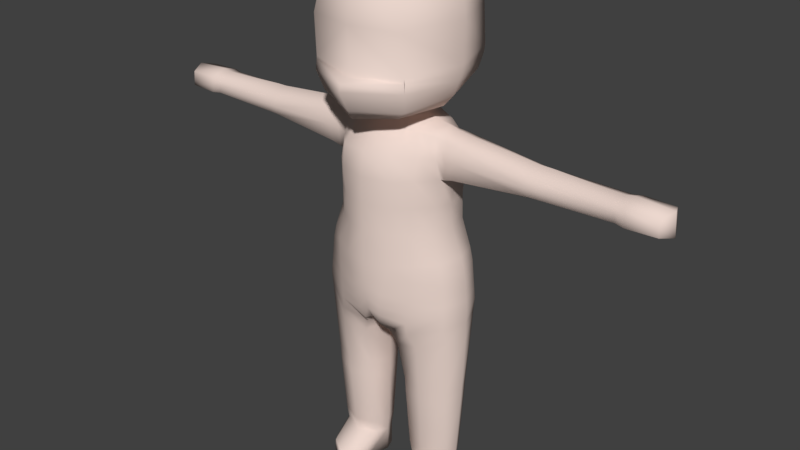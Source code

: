 # Source: CharModel-2.blend  (saved by Blender 2.79.0; exported with 4.5.12 LTS)
import bpy
from mathutils import Matrix  # noqa: F401  (used for matrix-valued properties, if any)

bpy.ops.wm.read_factory_settings(use_empty=True)
scene = bpy.context.scene
scene.name = 'Scene'

# ---- collections
col_collection_1 = bpy.data.collections.new('Collection 1'); scene.collection.children.link(col_collection_1)

# ---- materials (node trees are filled in below, after node groups)
mat_skin = bpy.data.materials.new('Skin')
mat_skin.alpha_threshold = 0.0
mat_skin.use_transparent_shadow = False
mat_skin.diffuse_color = (0.8388, 0.6818, 0.6182, 1.0)
mat_skin.roughness = 0.5

# ---- material node trees

# ---- world
world_world = bpy.data.worlds.new('World'); scene.world = world_world
world_world.color = (0.05088, 0.05088, 0.05088)
world_world.use_sun_shadow = False
world_world.sun_shadow_jitter_overblur = 0.0
world_world.cycles.sampling_method = 'MANUAL'

# ---- meshes
me_body = bpy.data.meshes.new('Body')
me_body.from_pydata([(1.361, -0.46, -1.0), (1.041, -0.3184, 2.192), (1.361, 0.46, -1.0), (1.021, 0.2987, 2.173), (0.0, 0.5652, -1.274), (0.0, 0.5722, 2.363), (0.0, -0.811, -1.274), (0.0, -0.5292, 2.363), (1.057, 0.4182, 0.5), (1.057, -0.4182, 0.5), (0.0, -1.048, 0.5), (0.0, 0.7573, 0.5), (0.4799, 0.527, 2.301), (0.1803, -0.8121, -1.388), (0.1806, 0.7919, -1.298), (0.4653, -0.4822, 2.35), (0.4412, -0.9, 0.5), (0.4178, 0.8001, 0.5), (1.233, -0.2193, -4.373), (1.233, 0.1896, -4.373), (0.4739, -0.2382, -4.381), (0.4505, 0.2032, -4.381), (1.085, 0.4183, 1.42), (1.123, -0.2987, 1.481), (0.0, -1.048, 1.486), (0.0, 0.8065, 1.486), (0.5718, -0.9, 1.486), (0.5484, 0.8122, 1.486), (5.221, 0.278, 1.99), (5.221, -0.278, 1.99), (5.248, 0.278, 1.707), (5.248, -0.278, 1.707), (0.0, -7.645e-10, 5.28), (0.4623, 0.7455, 5.061), (0.8472, 1.01, 4.664), (0.9368, 0.9577, 3.133), (0.7448, 0.8246, 2.786), (0.5266, 0.7446, 2.657), (0.7625, -0.0003629, 5.211), (1.26, 0.001312, 4.74), (1.311, -0.1146, 3.142), (0.9914, -0.08933, 2.67), (0.5664, 0.0006099, 2.623), (0.4623, -0.5609, 5.061), (0.8472, -0.9926, 4.664), (0.9833, -1.058, 3.121), (0.7134, -0.899, 2.621), (0.5392, -0.5657, 2.644), (-5.719e-08, -0.8, 5.075), (5.96e-08, -1.197, 4.674), (0.0, -1.514, 3.073), (0.0, -1.253, 2.563), (0.0, -0.895, 2.612), (0.4524, 0.4695, 2.571), (0.0, -0.3553, 2.575), (0.0, 0.5517, 2.556), (1.449, -0.00492, -0.2456), (5.377, 0.0, 1.64), (5.342, 0.0, 2.06), (1.144, -0.001009, 1.346), (0.3683, -0.01486, -4.381), (1.338, -0.01486, -4.373), (0.03886, -0.02778, -1.491), (0.628, 0.0, 2.419), (1.156, 0.0, 0.5171), (0.0, -0.02778, -1.487), (8.941e-08, 0.9, 5.075), (-5.96e-08, 1.228, 4.674), (5.96e-08, 1.399, 3.23), (5.96e-08, 1.226, 2.811), (0.0, 0.9, 2.644), (1.296, 0.4391, -0.25), (1.296, -0.4391, -0.25), (0.0, -1.032, -0.4376), (0.0, 0.7054, -0.3674), (0.293, 0.7607, -0.4438), (0.3981, -0.945, -0.4438), (0.9004, 0.9333, 3.008), (1.208, -0.1124, 2.893), (0.8765, -0.9687, 2.766), (0.0, -1.336, 2.716), (1.056, 0.0, 2.344), (1.536, 0.0, -0.9971), (0.0, 1.315, 2.972), (0.4473, -0.2913, 2.568), (0.4855, -0.0815, 2.571), (2.876, -0.2858, 1.679), (2.876, -0.2858, 1.996), (2.876, 0.2569, 1.996), (2.876, 0.2569, 1.679), (2.876, -0.01446, 2.138), (2.876, -0.01446, 1.537), (4.667, -0.2966, 1.696), (4.634, 0.0, 2.099), (4.672, 0.0, 1.594), (4.633, -0.2966, 1.997), (4.633, 0.2966, 1.997), (4.667, 0.2966, 1.696), (1.332, -0.3179, -2.656), (1.332, 0.2882, -2.656), (0.397, 0.3398, -2.662), (0.4204, -0.3885, -2.662), (0.2674, -0.02699, -2.668), (1.485, -0.01486, -2.667), (0.7581, 0.4429, 2.243), (0.7704, -0.7809, -1.194), (0.7492, 0.6691, 0.5), (0.8472, 0.8565, -1.186), (0.771, -0.4262, 2.246), (0.7492, -0.7092, 0.5), (0.8535, -0.359, -4.377), (0.8535, 0.3416, -4.377), (0.8474, -0.6443, 1.484), (0.8474, 0.6283, 1.484), (0.8292, -0.01141, 2.392), (0.8471, -0.745, -0.3469), (0.8471, 0.6888, -0.3469), (0.8762, 0.4973, -2.659), (0.8762, -0.5278, -2.659), (1.242, 0.4286, -0.008174), (1.379, 0.0, 0.007894), (1.34, -0.01482, -4.854), (1.235, 0.1897, -4.854), (0.8551, -0.3589, -4.854), (1.235, -0.2193, -4.854), (0.8551, 0.3416, -4.854), (0.452, 0.2033, -4.854), (0.3698, -0.01482, -4.854), (0.4754, -0.2382, -4.854), (0.8566, -0.008636, -4.854), (0.8628, -0.8804, -4.62), (1.164, -0.6991, -4.616), (0.4831, -0.4947, -4.624), (0.5887, -0.718, -4.624), (0.8644, -0.8972, -4.849), (1.269, -0.4947, -4.616), (0.5903, -0.7334, -4.853), (0.4847, -0.5101, -4.853), (1.166, -0.7146, -4.845), (1.271, -0.5101, -4.845), (1.328, 0.4495, -0.625), (1.328, -0.4495, -0.625), (0.0, -0.9675, -0.8558), (0.003616, 0.7333, -0.7339), (0.1653, 0.8635, -0.6663), (0.2892, -0.9675, -0.9157), (1.503, 0.0, -0.6161), (0.7868, 0.847, -0.6153), (0.8088, -0.763, -0.7704), (3.085, -0.2817, 1.995), (3.085, 0.2528, 1.995), (3.085, 0.2528, 1.683), (3.085, -0.2817, 1.683), (3.085, -0.01446, 2.137), (3.085, -0.01446, 1.541), (1.322, -0.3081, -2.941), (0.4024, 0.3261, -2.948), (0.2775, -0.02577, -2.953), (1.47, -0.01486, -2.951), (1.322, 0.2784, -2.941), (0.4257, -0.3735, -2.948), (0.8739, 0.4817, -2.945), (0.8739, -0.5109, -2.945), (1.348, 0.4453, -1.258), (0.2734, -0.6345, -1.567), (1.348, -0.4453, -1.258), (0.2856, 0.6297, -1.576), (0.2, -0.0336, -1.626), (1.524, 3.579e-09, -1.257), (0.7671, -0.7557, -1.427), (0.8348, 0.8183, -1.409), (1.266, -0.2443, -4.123), (0.4252, 0.235, -4.131), (0.3306, -0.01685, -4.132), (1.383, -0.01486, -4.125), (0.8571, 0.3825, -4.127), (0.8571, -0.4015, -4.127), (1.266, 0.2146, -4.123), (0.4485, -0.2725, -4.131), (1.344, 0.4548, -0.8125), (1.344, -0.4548, -0.8125), (0.0, -0.9338, -1.065), (0.0, 0.7571, -1.033), (0.1428, 0.9239, -1.083), (0.2347, -0.8898, -1.152), (1.52, 0.0, -0.8066), (0.8331, 0.8763, -0.9821), (0.7896, -0.7719, -0.9821), (1.386, -0.3831, -1.561), (0.3726, 0.5095, -1.819), (0.2625, -0.03501, -1.89), (1.539, -0.01486, -1.563), (0.8911, -0.6395, -1.69), (0.8911, 0.6002, -1.69), (1.386, 0.3534, -1.561), (0.396, -0.5778, -1.819), (0.9147, 1.032, 4.099), (1.362, -0.03787, 4.147), (0.9147, -1.123, 4.099), (0.0, -1.315, 4.103), (0.0, 1.319, 4.103), (0.9543, 1.04, 3.414), (1.374, -0.06931, 3.435), (0.9606, -1.052, 3.364), (0.0, -1.263, 3.254), (5.96e-08, 1.387, 3.487), (0.9408, 1.029, 3.279), (1.358, -0.07532, 3.303), (0.9719, -1.05, 3.297), (0.0, -1.482, 3.202), (5.96e-08, 1.401, 3.358), (1.312, 0.4443, -0.4375), (1.312, -0.4443, -0.4375), (0.0, -0.9998, -0.6467), (0.0, 0.7232, -0.6105), (0.1434, 0.8355, -0.5546), (0.3436, -0.9563, -0.6798), (1.487, 0.0, -0.4255), (0.817, 0.7888, -0.4811), (0.828, -0.754, -0.5586), (1.242, -0.4286, -0.008174), (0.0, -1.04, -0.102), (0.0, 0.7314, 0.03118), (0.4619, 0.7804, -0.1051), (0.4853, -0.9225, -0.1051), (0.8638, -0.7271, -0.05663), (0.8638, 0.679, -0.05663), (1.09, 0.3584, 0.9905), (1.09, -0.3584, 0.9905), (0.0, -1.048, 0.9932), (0.0, 0.7819, 0.9932), (0.5065, -0.9, 0.9932), (0.4831, 0.8061, 0.9932), (1.132, 0.0, 0.9418), (0.7983, 0.6487, 0.9918), (0.7983, -0.6768, 0.9918), (1.06, 0.4578, 1.841), (1.049, -0.3391, 1.826), (0.0, -0.9943, 1.925), (0.0, 0.6894, 1.925), (0.5185, -0.897, 1.918), (0.5178, 0.6873, 1.902), (5.235, 0.278, 1.848), (5.235, -0.278, 1.848), (5.359, 0.0, 1.85), (2.876, 0.308, 1.837), (2.876, -0.3369, 1.837), (4.65, 0.2966, 1.847), (4.65, -0.2966, 1.847), (0.8302, -0.576, 1.869), (0.8038, 0.5426, 1.869), (3.085, -0.3321, 1.839), (3.085, 0.3032, 1.839), (0.4559, 0.4045, 2.452), (0.0, 0.562, 2.459), (-0.03216, -0.3682, 2.485), (0.43, -0.2962, 2.459), (0.4836, -0.03128, 2.491), (1.252, -0.3177, 2.159), (1.252, 0.3006, 2.157), (1.206, 0.3073, 1.493), (1.206, -0.2997, 1.492), (1.262, -0.008092, 2.29), (1.198, 0.003203, 1.377), (1.229, -0.3234, 1.825), (1.229, 0.3707, 1.822), (1.38, -0.3111, 1.538), (1.543, -0.008376, 2.251), (1.352, 0.005347, 1.417), (1.446, -0.3154, 1.828), (1.446, 0.3164, 1.829), (1.513, -0.3198, 2.119), (1.513, 0.3121, 2.119), (1.38, 0.3208, 1.538), (4.484, -0.2681, 1.714), (4.455, -0.001675, 2.07), (4.488, -0.001674, 1.622), (4.454, -0.2682, 1.977), (4.454, 0.2648, 1.977), (4.485, 0.2648, 1.714), (4.469, -0.2672, 1.846), (4.47, 0.2638, 1.846)], [], [(250, 104, 3, 236), (248, 92, 31, 243), (174, 171, 18, 61), (240, 15, 7, 238), (224, 16, 10, 221), (120, 64, 9, 220), (226, 106, 8, 119), (222, 11, 17, 223), (225, 109, 16, 224), (249, 108, 15, 240), (114, 63, 15, 108), (65, 62, 13, 6), (239, 5, 12, 241), (124, 121, 139, 138), (173, 172, 21, 60), (176, 178, 20, 110), (175, 177, 19, 111), (230, 25, 27, 232), (235, 112, 26, 231), (231, 26, 24, 229), (233, 59, 23, 228), (234, 113, 22, 227), (244, 58, 29, 243), (93, 95, 29, 58), (247, 96, 28, 242), (94, 97, 30, 57), (256, 257, 85, 84), (253, 254, 55, 53), (200, 67, 34, 196), (66, 32, 33), (83, 68, 35, 77), (67, 66, 33, 34), (70, 69, 36, 37), (77, 35, 40, 78), (34, 33, 38, 39), (37, 36, 41, 42), (196, 34, 39, 197), (33, 32, 38), (78, 40, 45, 79), (39, 38, 43, 44), (42, 41, 46, 47), (197, 39, 44, 198), (38, 32, 43), (79, 45, 50, 80), (44, 43, 48, 49), (47, 46, 51, 52), (198, 44, 49, 199), (43, 32, 48), (178, 173, 60, 20), (104, 12, 63, 114), (119, 8, 64, 120), (227, 22, 59, 233), (4, 14, 62, 65), (177, 174, 61, 19), (257, 253, 53, 85), (92, 94, 57, 31), (96, 93, 58, 28), (211, 71, 56, 217), (242, 28, 58, 244), (219, 115, 76, 216), (214, 74, 75, 215), (218, 116, 71, 211), (217, 56, 72, 212), (216, 76, 73, 213), (255, 256, 84, 54), (61, 18, 131, 135), (46, 79, 80, 51), (41, 78, 79, 46), (36, 77, 78, 41), (69, 83, 77, 36), (52, 54, 84, 47), (47, 84, 85, 42), (42, 85, 53, 37), (37, 53, 55, 70), (272, 267, 90, 88), (266, 268, 91, 86), (268, 273, 89, 91), (270, 272, 88, 245), (267, 271, 87, 90), (269, 266, 86, 246), (278, 275, 93, 96), (274, 276, 94, 92), (276, 279, 97, 94), (281, 278, 96, 247), (275, 277, 95, 93), (280, 274, 92, 248), (194, 191, 103, 99), (195, 190, 102, 101), (193, 194, 99, 117), (192, 195, 101, 118), (190, 189, 100, 102), (191, 188, 98, 103), (188, 192, 118, 98), (189, 193, 117, 100), (60, 21, 126, 127), (215, 75, 116, 218), (212, 72, 115, 219), (3, 104, 114, 81), (232, 27, 113, 234), (228, 23, 112, 235), (172, 175, 111, 21), (171, 176, 110, 18), (20, 60, 132, 133), (81, 114, 108, 1), (237, 1, 108, 249), (220, 9, 109, 225), (223, 17, 106, 226), (241, 12, 104, 250), (129, 121, 124, 123), (125, 122, 121, 129), (126, 125, 129, 127), (127, 129, 123, 128), (123, 124, 138, 134), (21, 111, 125, 126), (19, 61, 121, 122), (111, 19, 122, 125), (130, 133, 136, 134), (131, 130, 134, 138), (133, 132, 137, 136), (135, 131, 138, 139), (121, 61, 135, 139), (127, 128, 136, 137), (60, 127, 137, 132), (128, 123, 134, 136), (110, 20, 133, 130), (18, 110, 130, 131), (180, 141, 148, 187), (183, 144, 147, 186), (184, 145, 142, 181), (185, 146, 141, 180), (186, 147, 140, 179), (182, 143, 144, 183), (187, 148, 145, 184), (179, 140, 146, 185), (246, 86, 152, 251), (90, 87, 149, 153), (245, 88, 150, 252), (91, 89, 151, 154), (86, 91, 154, 152), (88, 90, 153, 150), (98, 118, 162, 155), (100, 117, 161, 156), (99, 103, 158, 159), (101, 102, 157, 160), (117, 99, 159, 161), (118, 101, 160, 162), (102, 100, 156, 157), (103, 98, 155, 158), (14, 107, 170, 166), (0, 105, 169, 165), (82, 0, 165, 168), (62, 14, 166, 167), (105, 13, 164, 169), (107, 2, 163, 170), (13, 62, 167, 164), (2, 82, 168, 163), (155, 162, 176, 171), (156, 161, 175, 172), (159, 158, 174, 177), (160, 157, 173, 178), (161, 159, 177, 175), (162, 160, 178, 176), (157, 156, 172, 173), (158, 155, 171, 174), (2, 179, 185, 82), (105, 187, 184, 13), (4, 182, 183, 14), (107, 186, 179, 2), (82, 185, 180, 0), (13, 184, 181, 6), (14, 183, 186, 107), (0, 180, 187, 105), (166, 170, 193, 189), (165, 169, 192, 188), (168, 165, 188, 191), (167, 166, 189, 190), (169, 164, 195, 192), (170, 163, 194, 193), (164, 167, 190, 195), (163, 168, 191, 194), (203, 198, 199, 204), (202, 197, 198, 203), (201, 196, 197, 202), (205, 200, 196, 201), (210, 205, 201, 206), (206, 201, 202, 207), (207, 202, 203, 208), (208, 203, 204, 209), (45, 208, 209, 50), (40, 207, 208, 45), (35, 206, 207, 40), (68, 210, 206, 35), (141, 212, 219, 148), (144, 215, 218, 147), (145, 216, 213, 142), (146, 217, 212, 141), (147, 218, 211, 140), (143, 214, 215, 144), (148, 219, 216, 145), (140, 211, 217, 146), (75, 223, 226, 116), (72, 220, 225, 115), (71, 119, 120, 56), (115, 225, 224, 76), (74, 222, 223, 75), (116, 226, 119, 71), (56, 120, 220, 72), (76, 224, 221, 73), (9, 228, 235, 109), (17, 232, 234, 106), (8, 227, 233, 64), (106, 234, 227, 8), (64, 233, 228, 9), (16, 231, 229, 10), (109, 235, 231, 16), (11, 230, 232, 17), (208, 45, 203), (89, 245, 252, 151), (87, 246, 251, 149), (27, 241, 250, 113), (23, 237, 249, 112), (277, 280, 248, 95), (279, 281, 247, 97), (271, 269, 246, 87), (273, 270, 245, 89), (30, 242, 244, 57), (97, 247, 242, 30), (57, 244, 243, 31), (25, 239, 241, 27), (112, 249, 240, 26), (26, 240, 238, 24), (95, 248, 243, 29), (113, 250, 236, 22), (7, 15, 256, 255), (63, 12, 253, 257), (12, 5, 254, 253), (15, 63, 257, 256), (3, 81, 262, 259), (23, 59, 263, 261), (59, 22, 260, 263), (236, 3, 259, 265), (81, 1, 258, 262), (237, 23, 261, 264), (1, 237, 264, 258), (22, 236, 265, 260), (259, 272, 270, 265), (265, 270, 273, 260), (260, 273, 268, 263), (263, 268, 266, 261), (261, 266, 269, 264), (264, 269, 271, 258), (258, 271, 267, 262), (262, 267, 272, 259), (151, 252, 281, 279), (149, 251, 280, 277), (251, 152, 274, 280), (153, 149, 277, 275), (252, 150, 278, 281), (154, 151, 279, 276), (152, 154, 276, 274), (150, 153, 275, 278)])
me_body.polygons.foreach_set('use_smooth', [True] * 261)
me_body.materials.append(mat_skin)
me_body.use_remesh_preserve_volume = False
me_body.use_remesh_preserve_attributes = False
me_body.use_mirror_vertex_groups = False
me_body.update()
arm_armature = bpy.data.armatures.new('Armature')  # bones are not reproduced

# ---- objects
ob_armature = bpy.data.objects.new('Armature', arm_armature)
ob_mesh = bpy.data.objects.new('Mesh', me_body)

# ---- transforms, parenting, visibility, modifiers, constraints
ob_armature.location = (0.0, 0.0, 3.592)
ob_armature.scale = (0.9447, 1.0, 1.0)
ob_armature.show_in_front = True
ob_armature.lineart.crease_threshold = 0.0
ob_mesh.parent = ob_armature
ob_mesh.matrix_parent_inverse = Matrix(((1.0, 0.0, 0.0, 0.0), (0.0, 1.0, 0.0, 0.0), (0.0, 0.0, 1.0, 1.261), (0.0, 0.0, 0.0, 1.0)))
ob_mesh.location = (0.0, 0.0, 0.0)
ob_mesh.lineart.crease_threshold = 0.0
_vg = ob_mesh.vertex_groups.new(name='Hips')
for _i, _w in zip([0, 2, 4, 6, 8, 9, 10, 11, 13, 14, 16, 17, 24, 56, 62, 64, 65, 71, 72, 73, 74, 75, 76, 82, 102, 105, 106, 107, 109, 115, 116, 119, 120, 140, 141, 142, 143, 144, 145, 146, 147, 148, 163, 164, 165, 166, 167, 168, 169, 170, 179, 180, 181, 182, 183, 184, 185, 186, 187, 188, 189, 190, 191, 192, 193, 194, 195, 211, 212, 213, 214, 215, 216, 217, 218, 219, 220, 221, 222, 223, 224, 225, 226, 227, 228, 229, 230, 231, 232, 233, 234, 235, 238], [0.7886, 0.8365, 0.8768, 0.8898, 0.08548, 0.08717, 0.1104, 0.09678, 0.8228, 0.8868, 0.0929, 0.09173, 0.0002325, 0.4331, 0.8656, 0.08044, 0.8667, 0.4713, 0.4656, 0.7588, 0.7925, 0.8058, 0.7891, 0.8594, 0.003322, 0.9042, 0.09672, 0.8618, 0.09262, 0.6795, 0.6831, 0.2606, 0.238, 0.6415, 0.6823, 0.87, 0.8909, 0.8991, 0.9231, 0.6665, 0.8053, 0.8419, 0.4857, 0.5595, 0.6614, 0.8002, 0.4519, 0.7078, 0.8034, 0.5056, 0.8064, 0.8065, 0.9527, 0.8913, 0.9286, 1.0, 0.8269, 0.8458, 0.9608, 0.2173, 0.2362, 0.1186, 0.1902, 0.218, 0.2121, 0.2041, 0.2103, 0.5461, 0.5649, 0.8111, 0.8386, 0.8642, 0.8502, 0.5421, 0.7635, 0.748, 0.259, 0.4153, 0.432, 0.4369, 0.4202, 0.3693, 0.3769, 0.06393, 0.06695, 0.0555, 0.04933, 0.04722, 0.04645, 0.05698, 0.04933, 0.04847, 0.0001139]): _vg.add([_i], _w, 'REPLACE')
_vg = ob_mesh.vertex_groups.new(name='LowerSpine')
for _i, _w in zip([2, 8, 9, 10, 11, 16, 17, 24, 25, 26, 27, 56, 59, 64, 71, 72, 73, 74, 75, 76, 106, 109, 112, 113, 115, 116, 119, 120, 140, 141, 142, 143, 144, 145, 146, 147, 148, 179, 180, 181, 182, 185, 186, 187, 211, 212, 213, 214, 215, 216, 217, 218, 219, 220, 221, 222, 223, 224, 225, 226, 227, 228, 229, 230, 231, 232, 233, 234, 235, 238, 239, 240, 241, 249, 250, 263, 268], [0.0005689, 0.3982, 0.3914, 0.3953, 0.4161, 0.4213, 0.4299, 0.1036, 0.08817, 0.08384, 0.0768, 0.1352, 0.2134, 0.378, 0.135, 0.1352, 0.1206, 0.1038, 0.09711, 0.1055, 0.4377, 0.4261, 0.06893, 0.06596, 0.1261, 0.1216, 0.2782, 0.2722, 0.09366, 0.08666, 0.06498, 0.05455, 0.03374, 0.03847, 0.08381, 0.067, 0.07314, 0.04254, 0.04384, 0.02287, 0.01057, 0.03441, 0.01677, 0.01962, 0.1168, 0.1129, 0.09443, 0.08069, 0.06792, 0.07489, 0.1112, 0.09759, 0.1038, 0.2767, 0.2661, 0.2656, 0.269, 0.2729, 0.2851, 0.2815, 0.2978, 0.3006, 0.2499, 0.2553, 0.2553, 0.2556, 0.271, 0.2545, 0.2555, 0.05077, 0.04313, 0.0396, 0.03643, 0.03185, 0.03038, 0.01054, 0.002498]): _vg.add([_i], _w, 'REPLACE')
_vg = ob_mesh.vertex_groups.new(name='Chest')
for _i, _w in zip([5, 7, 10, 11, 12, 15, 16, 17, 24, 25, 26, 27, 37, 47, 51, 52, 53, 54, 55, 69, 70, 83, 84, 104, 106, 108, 109, 112, 113, 221, 222, 223, 224, 225, 226, 229, 230, 231, 232, 234, 235, 238, 239, 240, 241, 249, 250, 253, 254, 255, 256], [0.5157, 0.5317, 0.09897, 0.07105, 0.1189, 0.12, 0.05991, 0.04848, 0.5919, 0.6554, 0.5104, 0.5215, 0.04055, 0.02807, 0.01385, 0.06479, 0.07694, 0.1641, 0.2062, 0.03882, 0.08566, 0.004407, 0.06818, 0.06057, 0.01049, 0.05866, 0.01225, 0.2211, 0.2291, 0.05244, 0.03682, 0.02504, 0.03174, 0.006487, 0.00535, 0.3446, 0.3573, 0.281, 0.2816, 0.1139, 0.1107, 0.561, 0.5838, 0.3043, 0.3098, 0.1339, 0.1383, 0.0979, 0.3592, 0.3455, 0.094]): _vg.add([_i], _w, 'REPLACE')
_vg = ob_mesh.vertex_groups.new(name='Neck')
for _i, _w in zip([5, 7, 12, 15, 24, 25, 35, 36, 37, 41, 42, 45, 46, 47, 50, 51, 52, 53, 54, 55, 63, 68, 69, 70, 77, 78, 79, 80, 83, 84, 85, 104, 108, 114, 196, 198, 199, 200, 201, 203, 204, 205, 206, 208, 209, 210, 229, 230, 238, 239, 240, 241, 249, 250, 253, 254, 255, 256, 257], [0.2007, 0.2046, 0.1062, 0.1109, 0.0185, 0.01382, 0.00648, 0.0846, 0.1785, 0.04808, 0.09596, 0.01636, 0.09256, 0.1891, 0.05545, 0.1259, 0.244, 0.3106, 0.5675, 0.4717, 0.07834, 0.04582, 0.1169, 0.2159, 0.04407, 0.01488, 0.05426, 0.08246, 0.07542, 0.3549, 0.09917, 0.0264, 0.03169, 0.01164, 0.003175, 0.008052, 0.02758, 0.0227, 0.004811, 0.01217, 0.04148, 0.03421, 0.005641, 0.01426, 0.04845, 0.04, 0.009219, 0.006768, 0.1133, 0.1092, 0.0585, 0.05575, 0.01712, 0.01427, 0.2086, 0.3377, 0.3884, 0.2333, 0.08876]): _vg.add([_i], _w, 'REPLACE')
_vg = ob_mesh.vertex_groups.new(name='Head')
for _i, _w in zip([5, 7, 12, 15, 32, 33, 34, 35, 36, 37, 38, 39, 40, 41, 42, 43, 44, 45, 46, 47, 48, 49, 50, 51, 52, 53, 54, 55, 63, 66, 67, 68, 69, 70, 77, 78, 79, 80, 83, 84, 85, 104, 108, 114, 196, 197, 198, 199, 200, 201, 202, 203, 204, 205, 206, 207, 208, 209, 210, 238, 239, 240, 241, 249, 250, 253, 254, 255, 256, 257], [0.102, 0.07398, 0.103, 0.07677, 1.0, 1.0, 1.0, 0.9935, 0.8385, 0.6167, 1.0, 1.0, 1.0, 0.8771, 0.6196, 1.0, 1.0, 0.9836, 0.8508, 0.6395, 1.0, 1.0, 0.9445, 0.8155, 0.6059, 0.3259, 0.1646, 0.2111, 0.2256, 1.0, 1.0, 0.9542, 0.7921, 0.6138, 0.9237, 0.9468, 0.9296, 0.9035, 0.9008, 0.2781, 0.2996, 0.03797, 0.0175, 0.09, 0.9968, 1.0, 0.9919, 0.9724, 0.9773, 0.9952, 1.0, 0.9878, 0.9585, 0.9658, 0.9944, 1.0, 0.9857, 0.9515, 0.96, 0.03771, 0.05204, 0.04049, 0.05406, 0.009454, 0.02053, 0.2146, 0.1571, 0.1199, 0.1778, 0.2626]): _vg.add([_i], _w, 'REPLACE')
_vg = ob_mesh.vertex_groups.new(name='ShoulderConnector.L')
for _i, _w in zip([1, 3, 5, 7, 12, 15, 16, 22, 23, 24, 25, 26, 27, 36, 37, 41, 42, 46, 47, 51, 52, 53, 54, 55, 63, 69, 70, 77, 78, 79, 80, 81, 83, 84, 85, 104, 106, 108, 109, 112, 113, 114, 224, 225, 226, 227, 228, 229, 230, 231, 232, 234, 235, 236, 237, 238, 239, 240, 241, 249, 250, 253, 254, 255, 256, 257, 258, 259, 260, 261, 262, 264, 265, 266, 267, 269, 270, 271, 272, 273], [0.1922, 0.1722, 0.1755, 0.1815, 0.5877, 0.6046, 0.004492, 0.5732, 0.4745, 0.1233, 0.1114, 0.2238, 0.2179, 0.07689, 0.1643, 0.07484, 0.2587, 0.0566, 0.1434, 0.04475, 0.08537, 0.26, 0.1038, 0.1109, 0.5937, 0.05217, 0.08458, 0.03221, 0.03834, 0.01612, 0.01403, 0.1278, 0.01941, 0.269, 0.524, 0.6356, 0.006866, 0.6373, 0.01579, 0.4336, 0.4199, 0.6111, 0.00238, 0.00836, 0.003501, 0.02832, 0.02061, 0.06148, 0.05459, 0.1121, 0.1074, 0.2025, 0.2127, 0.3199, 0.204, 0.1529, 0.1441, 0.4245, 0.4119, 0.5447, 0.537, 0.4235, 0.1429, 0.1421, 0.4362, 0.5588, 0.1088, 0.08428, 0.06327, 0.08219, 0.1299, 0.0941, 0.07455, 0.008193, 0.03475, 0.02404, 0.01338, 0.03161, 0.03188, 0.01756]): _vg.add([_i], _w, 'REPLACE')
_vg = ob_mesh.vertex_groups.new(name='Shoulder.L')
for _i, _w in zip([1, 3, 5, 7, 8, 9, 12, 15, 17, 22, 23, 24, 25, 26, 27, 42, 53, 56, 59, 63, 64, 71, 81, 84, 85, 87, 91, 95, 104, 106, 108, 109, 112, 113, 114, 119, 120, 220, 225, 226, 227, 228, 229, 230, 231, 232, 233, 234, 235, 236, 237, 238, 239, 240, 241, 246, 248, 249, 250, 253, 254, 255, 256, 257, 258, 259, 260, 261, 262, 263, 264, 265, 266, 267, 268, 269, 270, 271, 272, 273], [0.8078, 0.8116, 0.006083, 0.00824, 0.0, 0.0, 0.08051, 0.08773, 0.0, 0.2935, 0.5151, 0.04948, 0.04307, 0.09816, 0.04087, 0.02572, 0.02654, 0.0, 0.3241, 0.08458, 0.0, 0.0, 0.8288, 0.02979, 0.07727, 0.01068, 0.0, 0.0, 0.2394, 0.0106, 0.2146, 0.02706, 0.1835, 0.1738, 0.2313, 0.0, 0.0, 0.02082, 0.01353, 0.01588, 0.02196, 0.02945, 0.02474, 0.02154, 0.04908, 0.0, 0.0, 0.0, 0.0, 0.6801, 0.6618, 0.02886, 0.02458, 0.09294, 0.09556, 0.005339, 0.0, 0.222, 0.2292, 0.009152, 0.003042, 0.00412, 0.05876, 0.08984, 0.5463, 0.5234, 0.256, 0.3309, 0.6562, 0.3769, 0.4448, 0.5227, 0.09226, 0.3111, 0.1671, 0.1685, 0.3317, 0.3112, 0.2635, 0.2368]): _vg.add([_i], _w, 'REPLACE')
_vg = ob_mesh.vertex_groups.new(name='UpperArm.L')
for _i, _w in zip([1, 3, 8, 9, 17, 22, 23, 24, 25, 26, 27, 59, 64, 81, 86, 87, 88, 89, 90, 91, 106, 112, 113, 119, 120, 149, 150, 151, 152, 153, 154, 220, 227, 228, 229, 231, 232, 233, 234, 235, 236, 237, 238, 239, 240, 241, 245, 246, 249, 250, 251, 252, 258, 259, 260, 261, 262, 263, 264, 265, 266, 267, 268, 269, 270, 271, 272, 273, 274, 275, 276, 277, 278, 279, 280, 281], [0.0, 0.0162, 0.0, 0.01349, 0.0, 0.0, 0.0, 0.009285, 0.0, 0.0, 0.0, 0.0, 0.0, 0.04336, 0.8302, 0.8288, 0.8785, 0.8401, 0.8972, 0.8755, 0.0, 0.0, 0.0, 0.01452, 0.01781, 0.1994, 0.1757, 0.1557, 0.1946, 0.1197, 0.1352, 0.01979, 0.0, 0.0, 0.004628, 0.0, 0.0, 0.0, 0.0, 0.0, 0.0, 0.1341, 0.004548, 0.0, 0.0, 0.0, 0.8592, 0.8295, 0.0, 0.0, 0.197, 0.1657, 0.2878, 0.3315, 0.5814, 0.3639, 0.1703, 0.4637, 0.3789, 0.5257, 0.6453, 0.5492, 0.6029, 0.819, 0.6931, 0.508, 0.6364, 0.6959, 0.09729, 0.05984, 0.06761, 0.09971, 0.08783, 0.07785, 0.0985, 0.08286]): _vg.add([_i], _w, 'REPLACE')
_vg = ob_mesh.vertex_groups.new(name='LowerArm.L')
for _i, _w in zip([22, 23, 28, 29, 30, 31, 58, 59, 86, 87, 88, 89, 90, 91, 92, 93, 94, 95, 96, 97, 149, 150, 151, 152, 153, 154, 242, 243, 244, 245, 246, 247, 248, 251, 252, 258, 259, 260, 261, 262, 263, 264, 265, 266, 267, 268, 269, 270, 271, 272, 273, 274, 275, 276, 277, 278, 279, 280, 281], [0.0, 0.0, 0.09515, 0.1031, 0.05047, 0.09419, 0.009081, 0.0, 0.1698, 0.1605, 0.1215, 0.1599, 0.1028, 0.1245, 0.05575, 0.2861, 0.1553, 0.2746, 0.1611, 0.1173, 0.8006, 0.8243, 0.8443, 0.8054, 0.8803, 0.8648, 0.07281, 0.09865, 0.004514, 0.1408, 0.1651, 0.1163, 0.1689, 0.803, 0.8343, 0.0, 0.0, 0.0, 0.005237, 0.03982, 0.0, 0.003796, 0.05637, 0.001185, 0.0, 0.0, 0.0, 0.02535, 0.0, 0.002622, 0.02204, 0.6859, 0.8078, 0.5152, 0.8041, 0.7621, 0.6143, 0.7069, 0.7183]): _vg.add([_i], _w, 'REPLACE')
_vg = ob_mesh.vertex_groups.new(name='Hand.L')
for _i, _w in zip([22, 28, 29, 30, 31, 57, 58, 92, 93, 94, 95, 96, 97, 236, 242, 243, 244, 247, 248, 260, 262, 265, 267, 270, 272, 274, 275, 276, 277, 278, 279, 280, 281], [0.0, 0.9048, 0.8969, 0.9495, 0.9058, 1.0, 0.9909, 0.4349, 0.4427, 0.8752, 0.4606, 0.3826, 0.499, 0.0, 0.9272, 0.9014, 0.9955, 0.464, 0.436, 0.0, 0.0, 0.0, 0.0, 0.0, 0.0, 0.3106, 0.3168, 0.39, 0.3152, 0.2736, 0.2528, 0.2459, 0.2755]): _vg.add([_i], _w, 'REPLACE')
_vg = ob_mesh.vertex_groups.new(name='ShoulderConnector.R')
_vg = ob_mesh.vertex_groups.new(name='Shoulder.R')
_vg = ob_mesh.vertex_groups.new(name='UpperArm.R')
for _i, _w in zip([236], [0.0]): _vg.add([_i], _w, 'REPLACE')
_vg = ob_mesh.vertex_groups.new(name='LowerArm.R')
_vg = ob_mesh.vertex_groups.new(name='Hand.R')
_vg = ob_mesh.vertex_groups.new(name='Hips.001')
for _i, _w in zip([0, 2, 8, 9, 56, 64, 71, 72, 82, 115, 116, 119, 120, 140, 141, 146, 148, 179, 180, 185, 211, 212, 217, 218, 219, 220, 225, 226, 227, 228, 233], [0.04407, 0.06799, 0.02693, 0.02317, 0.2964, 0.03293, 0.2587, 0.2641, 0.06839, 0.0683, 0.07371, 0.1321, 0.1505, 0.1648, 0.1444, 0.1659, 0.01182, 0.1085, 0.1058, 0.1043, 0.2175, 0.2092, 0.2355, 0.0413, 0.04448, 0.1324, 0.03219, 0.03536, 0.02014, 0.0178, 0.02333]): _vg.add([_i], _w, 'REPLACE')
_vg = ob_mesh.vertex_groups.new(name='Hips.002')
for _i, _w in zip([2, 8, 9, 10, 11, 16, 17, 24, 25, 26, 27, 56, 59, 64, 71, 72, 73, 74, 75, 76, 106, 109, 112, 113, 115, 116, 119, 120, 140, 141, 142, 143, 144, 145, 146, 147, 148, 179, 180, 181, 182, 185, 186, 187, 211, 212, 213, 214, 215, 216, 217, 218, 219, 220, 221, 222, 223, 224, 225, 226, 227, 228, 229, 230, 231, 232, 233, 234, 235, 238, 239, 240, 241, 249, 250, 263, 268], [0.0005689, 0.3982, 0.3914, 0.3953, 0.4161, 0.4213, 0.4299, 0.1036, 0.08817, 0.08384, 0.0768, 0.1352, 0.2134, 0.378, 0.135, 0.1352, 0.1206, 0.1038, 0.09711, 0.1055, 0.4377, 0.4261, 0.06893, 0.06596, 0.1261, 0.1216, 0.2782, 0.2722, 0.09366, 0.08666, 0.06498, 0.05455, 0.03374, 0.03847, 0.08381, 0.067, 0.07314, 0.04254, 0.04384, 0.02287, 0.01057, 0.03441, 0.01677, 0.01962, 0.1168, 0.1129, 0.09443, 0.08069, 0.06792, 0.07489, 0.1112, 0.09759, 0.1038, 0.2767, 0.2661, 0.2656, 0.269, 0.2729, 0.2851, 0.2815, 0.2978, 0.3006, 0.2499, 0.2553, 0.2553, 0.2556, 0.271, 0.2545, 0.2555, 0.05077, 0.04313, 0.0396, 0.03643, 0.03185, 0.03038, 0.01054, 0.002498]): _vg.add([_i], _w, 'REPLACE')
_vg = ob_mesh.vertex_groups.new(name='UpperLeg.L')
for _i, _w in zip([0, 2, 4, 6, 8, 9, 10, 13, 14, 16, 17, 22, 27, 56, 59, 62, 64, 65, 71, 72, 73, 74, 75, 76, 82, 98, 99, 100, 101, 102, 103, 105, 106, 107, 109, 113, 115, 116, 117, 118, 140, 141, 142, 143, 144, 145, 146, 147, 148, 155, 156, 157, 158, 159, 160, 161, 162, 163, 164, 165, 166, 167, 168, 169, 170, 179, 180, 181, 182, 183, 184, 185, 186, 187, 188, 189, 190, 191, 192, 193, 194, 195, 211], [0.1306, 0.1441, 0.1232, 0.0, 0.0, 0.0, 0.0, 0.1948, 0.0316, 0.0, 0.0, 0.0, 0.0, 0.0, 0.0, 0.0626, 0.0, 0.02176, 0.0, 0.0, 0.0, 0.0, 0.0, 0.0, 0.134, 0.7634, 0.7547, 0.7383, 0.6759, 0.7249, 0.7457, 0.1449, 0.0, 0.09158, 0.0, 0.0, 0.0, 0.0, 0.7578, 0.7757, 0.006417, 0.0, 0.0, 0.0, 0.0, 0.0, 0.0, 0.0, 0.0, 0.2398, 0.2302, 0.2295, 0.2527, 0.2457, 0.226, 0.2215, 0.2067, 0.5143, 0.4405, 0.3969, 0.2825, 0.5481, 0.3531, 0.2911, 0.4944, 0.0, 0.0, 0.00155, 0.08753, 0.0, 0.0, 0.0, 0.0, 0.0, 0.8339, 0.7312, 0.8856, 0.8902, 0.8442, 0.7738, 0.8687, 0.8307, 0.002818]): _vg.add([_i], _w, 'REPLACE')
_vg = ob_mesh.vertex_groups.new(name='LowerLeg.L')
for _i, _w in zip([18, 19, 20, 21, 60, 61, 98, 99, 100, 101, 102, 103, 111, 117, 118, 121, 122, 124, 125, 126, 127, 128, 129, 131, 132, 135, 137, 139, 155, 156, 157, 158, 159, 160, 161, 162, 171, 172, 173, 174, 175, 176, 177, 178, 189, 190, 191, 192, 193, 194, 195], [0.2519, 0.5157, 0.2669, 0.5172, 0.3414, 0.3275, 0.2366, 0.2453, 0.2617, 0.3241, 0.2718, 0.2543, 0.5528, 0.2422, 0.2243, 0.1364, 0.2348, 0.08037, 0.3792, 0.2097, 0.1402, 0.08864, 0.1034, 0.008747, 0.08938, 0.08351, 0.05131, 0.04584, 0.7602, 0.7698, 0.7705, 0.7473, 0.7543, 0.774, 0.7785, 0.7933, 0.8073, 0.8634, 0.8221, 0.8198, 0.8968, 0.8092, 0.8596, 0.8064, 0.03258, 0.05051, 0.008607, 0.01194, 0.0141, 0.001674, 0.06402]): _vg.add([_i], _w, 'REPLACE')
_vg = ob_mesh.vertex_groups.new(name='Foot.L')
for _i, _w in zip([18, 19, 20, 21, 60, 61, 110, 111, 121, 122, 123, 124, 125, 126, 127, 128, 129, 130, 131, 132, 133, 134, 135, 136, 137, 138, 139, 171, 172, 173, 174, 175, 176, 177, 178], [0.7481, 0.4843, 0.7331, 0.4828, 0.6586, 0.6725, 1.0, 0.4472, 0.8636, 0.7652, 1.0, 0.9196, 0.6208, 0.7903, 0.8598, 0.9114, 0.8966, 1.0, 0.9913, 0.9106, 1.0, 1.0, 0.9165, 1.0, 0.9487, 1.0, 0.9542, 0.1927, 0.1366, 0.1779, 0.1802, 0.1032, 0.1908, 0.1404, 0.1936]): _vg.add([_i], _w, 'REPLACE')
_vg = ob_mesh.vertex_groups.new(name='ArmPole.L')
_vg = ob_mesh.vertex_groups.new(name='UpperLeg.R')
_vg = ob_mesh.vertex_groups.new(name='LowerLeg.R')
_vg = ob_mesh.vertex_groups.new(name='Foot.R')
_vg = ob_mesh.vertex_groups.new(name='ArmPole.R')
_m = ob_mesh.modifiers.new('Mirror', 'MIRROR')
_m = ob_mesh.modifiers.new('Armature', 'ARMATURE')
_m.object = ob_armature

# ---- collection membership
col_collection_1.objects.link(ob_armature)
col_collection_1.objects.link(ob_mesh)

# ---- scene / render settings (as saved in the file)
scene.frame_start = 1; scene.frame_end = 80; scene.frame_set(1)
scene.render.engine = 'BLENDER_EEVEE_NEXT'
scene.render.dither_intensity = 0.0
scene.cycles.use_denoising = False
scene.cycles.samples = 128
scene.cycles.sampling_pattern = 'TABULATED_SOBOL'
scene.cycles.use_adaptive_sampling = False
scene.cycles.use_light_tree = False
scene.cycles.blur_glossy = 0.0
scene.cycles.sample_clamp_indirect = 0.0
scene.view_settings.view_transform = 'Standard'
bpy.context.view_layer.update()

# ---- added for rendering (the .blend has no active camera and no usable light): camera, sun
cam_auto = bpy.data.cameras.new('AutoCamera')
cam_auto.lens = 50.0
cam_auto.sensor_width = 36.0
cam_auto.clip_end = 1000.0
ob_auto_camera = bpy.data.objects.new('AutoCamera', cam_auto)
scene.collection.objects.link(ob_auto_camera)
ob_auto_camera.location = (11.054, -13.3212, 13.9086)
ob_auto_camera.rotation_euler = (1.09748, -7.21219e-08, 0.694738)
scene.camera = ob_auto_camera
light_auto_sun = bpy.data.lights.new('AutoSun', 'SUN')
light_auto_sun.energy = 3.0
light_auto_sun.angle = 0.0523599
ob_auto_sun = bpy.data.objects.new('AutoSun', light_auto_sun)
scene.collection.objects.link(ob_auto_sun)
ob_auto_sun.rotation_euler = (0.872665, 0.174533, 0.523599)
bpy.context.view_layer.update()
